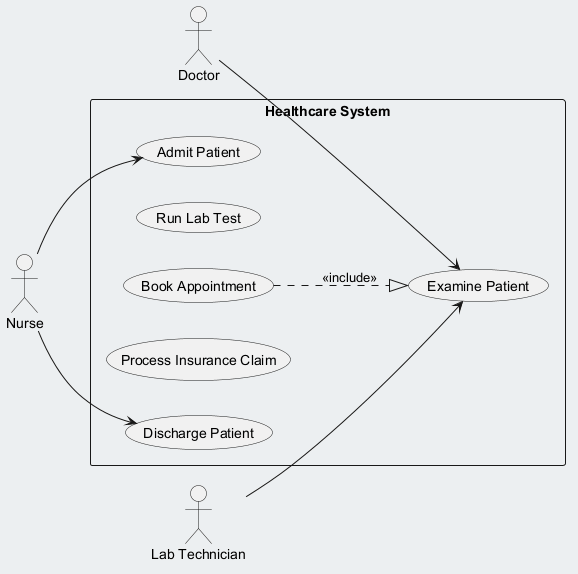

The diagram above was rendered by PlantUML. Its source (embedded in the PNG):
@startuml
skinparam backgroundColor #ECEFF1
skinparam classBackgroundColor #FFFFFF
skinparam classBorderColor #455A64
left to right direction
actor "Doctor" as Doctor
actor "Lab Technician" as LabTechnician
actor "Nurse" as Nurse
rectangle "Healthcare System" {
  usecase "Examine Patient" as UC_ExaminePatient
  usecase "Admit Patient" as UC_AdmitPatient
  usecase "Run Lab Test" as UC_RunLabTest
  usecase "Book Appointment" as UC_BookAppointment
  usecase "Process Insurance Claim" as UC_ProcessInsuranceClaim
  usecase "Discharge Patient" as UC_DischargePatient
}
Doctor --> UC_ExaminePatient
LabTechnician --> UC_ExaminePatient
Nurse --> UC_AdmitPatient
Nurse --> UC_DischargePatient
UC_BookAppointment ..|> UC_ExaminePatient : <<include>>
@enduml